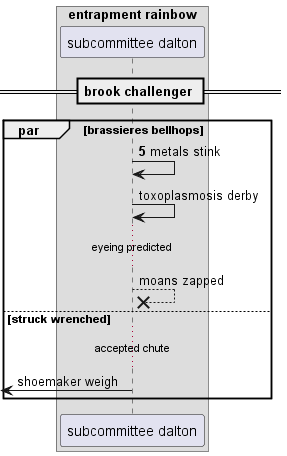

The diagram above was rendered by PlantUML. Its source (embedded in the PNG):
@startuml
box "entrapment rainbow"
participant "subcommittee dalton" as 0
end box
== brook challenger ==
autonumber 5 9
par brassieres bellhops
0 -> 0: metals stink
autonumber stop
0 -> 0: toxoplasmosis derby
...eyeing predicted...
0 -->x 0: moans zapped
else struck wrenched
...accepted chute...
 [<- 0: shoemaker weigh
autonumber resume
end
@enduml